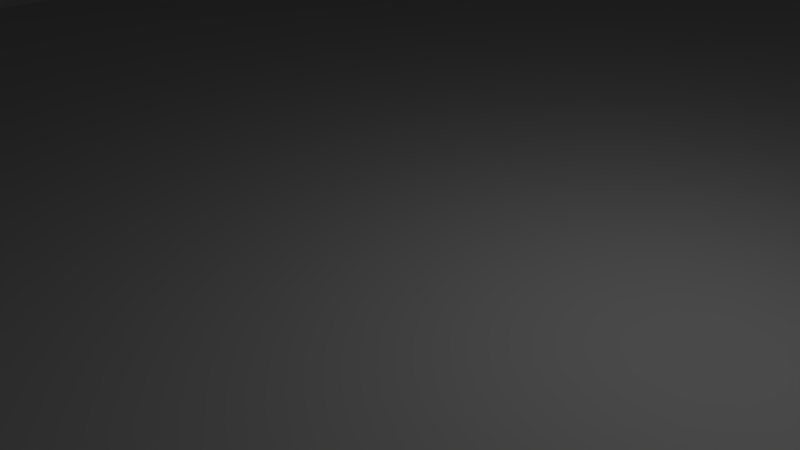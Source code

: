 # Source: servo.blend  (saved by Blender 2.63.0; exported with 4.5.12 LTS)
import bpy
from mathutils import Matrix  # noqa: F401  (used for matrix-valued properties, if any)

bpy.ops.wm.read_factory_settings(use_empty=True)
scene = bpy.context.scene
scene.name = 'Scene'

# ---- collections
col_collection_1 = bpy.data.collections.new('Collection 1'); scene.collection.children.link(col_collection_1)

# ---- materials (node trees are filled in below, after node groups)
mat_material = bpy.data.materials.new('Material')
mat_material.alpha_threshold = 0.0
mat_material.use_transparent_shadow = False
mat_material.roughness = 0.5
mat_material.line_color = (0.0, 0.0, 0.0, 1.0)

# ---- material node trees

# ---- world
world_world = bpy.data.worlds.new('World'); scene.world = world_world
world_world.color = (0.05088, 0.05088, 0.05088)
world_world.use_sun_shadow = False
world_world.sun_shadow_jitter_overblur = 0.0
world_world.cycles.sampling_method = 'MANUAL'
world_world.cycles.sample_map_resolution = 256

# ---- cameras
cam_camera = bpy.data.cameras.new('Camera')
cam_camera.clip_end = 100.0
cam_camera.lens = 35.0
cam_camera.sensor_width = 32.0
cam_camera.sensor_height = 18.0
cam_camera.ortho_scale = 7.314
cam_camera.dof.focus_distance = 0.0
cam_camera.dof.aperture_fstop = 128.0

# ---- lights
light_lamp = bpy.data.lights.new('Lamp', 'POINT')
light_lamp.transmission_factor = 0.0
light_lamp.cutoff_distance = 30.0
light_lamp.energy = 100.0
light_lamp.shadow_buffer_clip_start = 1.001
light_lamp.shadow_soft_size = 1.0
light_lamp.shadow_maximum_resolution = 0.006
light_lamp.use_absolute_resolution = True
light_lamp.cycles.use_multiple_importance_sampling = False

# ---- meshes
me_cube_001 = bpy.data.meshes.new('Cube.001')
me_cube_001.from_pydata([(-1.0, -1.0, -1.0), (-1.0, 1.0, -1.0), (1.0, 1.0, -1.0), (1.0, -1.0, -1.0), (-1.0, -1.0, 1.0), (-1.0, 1.0, 1.0), (1.0, 1.0, 1.0), (1.0, -1.0, 1.0)], [], [(4, 5, 1, 0), (5, 6, 2, 1), (6, 7, 3, 2), (7, 4, 0, 3), (0, 1, 2, 3), (7, 6, 5, 4)])
me_cube_001.use_remesh_preserve_volume = False
me_cube_001.use_remesh_preserve_attributes = False
me_cube_001.use_mirror_vertex_groups = False
me_cube_001.update()
me_cube = bpy.data.meshes.new('Cube')
me_cube.from_pydata([(1.0, 1.0, -1.0), (1.0, -1.0, -1.0), (-1.0, -1.0, -1.0), (-1.0, 1.0, -1.0), (1.0, 1.0, 1.0), (1.0, -1.0, 1.0), (-1.0, -1.0, 1.0), (-1.0, 1.0, 1.0)], [], [(0, 1, 2, 3), (4, 7, 6, 5), (0, 4, 5, 1), (1, 5, 6, 2), (2, 6, 7, 3), (4, 0, 3, 7)])
me_cube.materials.append(mat_material)
me_cube.use_remesh_preserve_volume = False
me_cube.use_remesh_preserve_attributes = False
me_cube.use_mirror_vertex_groups = False
me_cube.update()

# ---- objects
ob_cube_001 = bpy.data.objects.new('Cube.001', me_cube_001)
ob_cube = bpy.data.objects.new('Cube', me_cube)
ob_lamp = bpy.data.objects.new('Lamp', light_lamp)
ob_camera = bpy.data.objects.new('Camera', cam_camera)

# ---- transforms, parenting, visibility, modifiers, constraints
ob_cube_001.location = (19.11, 10.0, 10.0)
ob_cube_001.scale = (1.25, 3.75, 9.0)
ob_cube_001.lineart.crease_threshold = 0.0
ob_cube.location = (0.0, 0.0, 10.0)
ob_cube.scale = (18.05, 20.25, 10.0)
ob_cube.lock_rotations_4d = False
ob_cube.empty_display_type = 'ARROWS'
ob_cube.lineart.crease_threshold = 0.0
ob_lamp.location = (4.076, 1.005, 5.904)
ob_lamp.rotation_euler = (0.6503, 0.05522, 1.866)
ob_lamp.lock_rotations_4d = False
ob_lamp.empty_display_type = 'ARROWS'
ob_lamp.color = (0.0, 0.0, 0.0, 0.0)
ob_lamp.lineart.crease_threshold = 0.0
ob_camera.location = (7.481, -6.508, 5.344)
ob_camera.rotation_euler = (1.109, 0.01082, 0.8149)
ob_camera.lock_rotations_4d = False
ob_camera.empty_display_type = 'ARROWS'
ob_camera.color = (0.0, 0.0, 0.0, 0.0)
ob_camera.display_type = 'WIRE'
ob_camera.lineart.crease_threshold = 0.0

# ---- collection membership
col_collection_1.objects.link(ob_cube_001)
col_collection_1.objects.link(ob_cube)
col_collection_1.objects.link(ob_lamp)
col_collection_1.objects.link(ob_camera)

# ---- scene / render settings (as saved in the file)
scene.camera = ob_camera
scene.frame_start = 1; scene.frame_end = 250; scene.frame_set(1)
scene.render.engine = 'BLENDER_EEVEE_NEXT'
scene.render.image_settings.color_mode = 'RGB'
scene.render.image_settings.compression = 90
scene.render.resolution_percentage = 50
scene.render.dither_intensity = 0.0
scene.render.bake_margin = 2
scene.render.bake_bias = 0.0
scene.cycles.use_denoising = False
scene.cycles.samples = 10
scene.cycles.sampling_pattern = 'TABULATED_SOBOL'
scene.cycles.light_sampling_threshold = 0.0
scene.cycles.use_adaptive_sampling = False
scene.cycles.use_light_tree = False
scene.cycles.blur_glossy = 0.0
scene.cycles.volume_bounces = 1
scene.cycles.pixel_filter_type = 'GAUSSIAN'
scene.cycles.sample_clamp_indirect = 0.0
scene.view_settings.view_transform = 'Standard'
bpy.context.view_layer.update()
